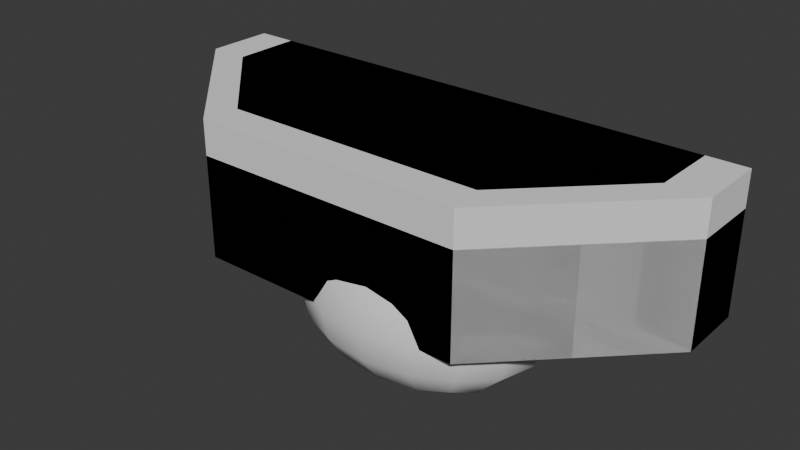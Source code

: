 # Source: Arena.blend  (saved by Blender 5.0.119; exported with 4.5.12 LTS)
import bpy
from mathutils import Matrix  # noqa: F401  (used for matrix-valued properties, if any)

bpy.ops.wm.read_factory_settings(use_empty=True)
scene = bpy.context.scene
scene.name = 'Scene'

# ---- collections
col_collection = bpy.data.collections.new('Collection'); scene.collection.children.link(col_collection)

# ---- world
world_world = bpy.data.worlds.new('World'); scene.world = world_world
world_world.use_nodes = True; world_world.node_tree.nodes.clear()
_N = world_world.node_tree.nodes; _L = world_world.node_tree.links
n0 = _N.new('ShaderNodeOutputWorld'); n0.name = 'World Output'; n0.location = (200, 100)
n1 = _N.new('ShaderNodeBackground'); n1.name = 'Background'; n1.location = (-200, 100)
n1.inputs[0].default_value = (0.05088, 0.05088, 0.05088, 1.0)
_L.new(n1.outputs[0], n0.inputs[0])
n0.is_active_output = True
world_world.color = (0.05088, 0.05088, 0.05088)
world_world.sun_shadow_jitter_overblur = 0.0

# ---- meshes
me_circle = bpy.data.meshes.new('Circle')
me_circle.from_pydata([(0.0, 1.0, 0.0), (-0.7071, 0.7071, 0.0), (-1.0, 0.0, 0.0), (-0.7071, -0.7071, 0.0), (0.0, -1.0, 0.0), (0.7071, -0.7071, 0.0), (1.0, 0.0, 0.0), (0.7071, 0.7071, 0.0), (-0.7071, 0.7071, 1.0), (0.0, 1.0, 1.0), (-1.0, 0.0, 1.0), (-0.7071, -0.7071, 1.0), (0.0, -1.0, 1.0), (0.7071, -0.7071, 1.0), (1.0, 0.0, 1.0), (0.7071, 0.7071, 1.0)], [], [(1, 0, 7, 6, 5, 4, 3, 2), (8, 10, 11, 12, 13, 14, 15, 9), (3, 4, 12, 11), (1, 2, 10, 8), (6, 7, 15, 14), (4, 5, 13, 12), (2, 3, 11, 10), (0, 1, 8, 9), (7, 0, 9, 15), (5, 6, 14, 13)])
_uv = me_circle.uv_layers.new(name='UVMap')
_uv.uv.foreach_set('vector', [0.5807, 0.69, 0.4261, 0.69, 0.3168, 0.5807, 0.3168, 0.4261, 0.4261, 0.3168, 0.5807, 0.3168, 0.69, 0.4261, 0.69, 0.5807, 0.687, 0.5793, 0.5783, 0.6879, 0.4246, 0.6879, 0.316, 0.5793, 0.316, 0.4256, 0.4246, 0.317, 0.5783, 0.317, 0.687, 0.4256, 0.75, 3.874e-07, 0.875, 2.98e-08, 0.875, 0.9766, 0.75, 0.9766, 0.5, 3.874e-07, 0.625, 3.874e-07, 0.625, 0.9766, 0.5, 0.9766, 0.125, 2.086e-07, 0.25, 2.086e-07, 0.25, 0.9766, 0.125, 0.9766, 0.875, 2.98e-08, 1.0, 3.874e-07, 1.0, 0.9766, 0.875, 0.9766, 0.625, 3.874e-07, 0.75, 3.874e-07, 0.75, 0.9766, 0.625, 0.9766, 0.375, 2.086e-07, 0.5, 3.874e-07, 0.5, 0.9766, 0.375, 0.9766, 0.25, 2.086e-07, 0.375, 2.086e-07, 0.375, 0.9766, 0.25, 0.9766, 2.98e-08, 3.874e-07, 0.125, 2.086e-07, 0.125, 0.9766, 5.96e-08, 0.9766])
me_circle.update()
me_circle_002 = bpy.data.meshes.new('Circle.002')
me_circle_002.from_pydata([(0.0, 1.0, 0.0), (-0.866, 0.5, 0.0), (-0.866, -0.5, 0.0), (0.0, -1.0, 0.0), (0.866, -0.5, 0.0), (0.866, 0.5, 0.0), (0.0, 1.0, 1.0), (-0.866, 0.5, 1.0), (-0.866, -0.5, 1.0), (0.0, -1.0, 1.0), (0.866, -0.5, 1.0), (0.866, 0.5, 1.0)], [], [(1, 0, 5, 4, 3, 2), (7, 8, 9, 10, 11, 6), (5, 0, 6, 11), (3, 4, 10, 9), (1, 2, 8, 7), (4, 5, 11, 10), (2, 3, 9, 8), (0, 1, 7, 6)])
_uv = me_circle_002.uv_layers.new(name='UVMap')
_uv.uv.foreach_set('vector', [0.0, 0.0, 0.0, 0.0, 0.0, 0.0, 0.0, 0.0, 0.0, 0.0, 0.0, 0.0, 0.0, 0.0, 0.0, 0.0, 0.0, 0.0, 0.0, 0.0, 0.0, 0.0, 0.0, 0.0, 0.0, 0.0, 0.0, 0.0, 0.0, 0.0, 0.0, 0.0, 0.0, 0.0, 0.0, 0.0, 0.0, 0.0, 0.0, 0.0, 0.0, 0.0, 0.0, 0.0, 0.0, 0.0, 0.0, 0.0, 0.0, 0.0, 0.0, 0.0, 0.0, 0.0, 0.0, 0.0, 0.0, 0.0, 0.0, 0.0, 0.0, 0.0, 0.0, 0.0, 0.0, 0.0, 0.0, 0.0, 0.0, 0.0, 0.0, 0.0])
me_circle_002.update()
me_circle_003 = bpy.data.meshes.new('Circle.003')
me_circle_003.from_pydata([(0.0, 1.0, 0.0), (-0.1951, 0.9808, 0.0), (-0.3827, 0.9239, 0.0), (-0.5556, 0.8315, 0.0), (-0.7071, 0.7071, 0.0), (-0.8315, 0.5556, 0.0), (-0.9239, 0.3827, 0.0), (-0.9808, 0.1951, 0.0), (-1.0, 0.0, 0.0), (-0.9808, -0.1951, 0.0), (-0.9239, -0.3827, 0.0), (-0.8315, -0.5556, 0.0), (-0.7071, -0.7071, 0.0), (-0.5556, -0.8315, 0.0), (-0.3827, -0.9239, 0.0), (-0.1951, -0.9808, 0.0), (0.0, -1.0, 0.0), (0.1951, -0.9808, 0.0), (0.3827, -0.9239, 0.0), (0.5556, -0.8315, 0.0), (0.7071, -0.7071, 0.0), (0.8315, -0.5556, 0.0), (0.9239, -0.3827, 0.0), (0.9808, -0.1951, 0.0), (1.0, 0.0, 0.0), (0.9808, 0.1951, 0.0), (0.9239, 0.3827, 0.0), (0.8315, 0.5556, 0.0), (0.7071, 0.7071, 0.0), (0.5556, 0.8315, 0.0), (0.3827, 0.9239, 0.0), (0.1951, 0.9808, 0.0), (0.0, 1.0, 1.0), (-0.1951, 0.9808, 1.0), (-0.3827, 0.9239, 1.0), (-0.5556, 0.8315, 1.0), (-0.7071, 0.7071, 1.0), (-0.8315, 0.5556, 1.0), (-0.9239, 0.3827, 1.0), (-0.9808, 0.1951, 1.0), (-1.0, 0.0, 1.0), (-0.9808, -0.1951, 1.0), (-0.9239, -0.3827, 1.0), (-0.8315, -0.5556, 1.0), (-0.7071, -0.7071, 1.0), (-0.5556, -0.8315, 1.0), (-0.3827, -0.9239, 1.0), (-0.1951, -0.9808, 1.0), (0.0, -1.0, 1.0), (0.1951, -0.9808, 1.0), (0.3827, -0.9239, 1.0), (0.5556, -0.8315, 1.0), (0.7071, -0.7071, 1.0), (0.8315, -0.5556, 1.0), (0.9239, -0.3827, 1.0), (0.9808, -0.1951, 1.0), (1.0, 0.0, 1.0), (0.9808, 0.1951, 1.0), (0.9239, 0.3827, 1.0), (0.8315, 0.5556, 1.0), (0.7071, 0.7071, 1.0), (0.5556, 0.8315, 1.0), (0.3827, 0.9239, 1.0), (0.1951, 0.9808, 1.0)], [], [(1, 0, 31, 30, 29, 28, 27, 26, 25, 24, 23, 22, 21, 20, 19, 18, 17, 16, 15, 14, 13, 12, 11, 10, 9, 8, 7, 6, 5, 4, 3, 2), (33, 34, 35, 36, 37, 38, 39, 40, 41, 42, 43, 44, 45, 46, 47, 48, 49, 50, 51, 52, 53, 54, 55, 56, 57, 58, 59, 60, 61, 62, 63, 32), (19, 20, 52, 51), (6, 7, 39, 38), (20, 21, 53, 52), (7, 8, 40, 39), (21, 22, 54, 53), (8, 9, 41, 40), (22, 23, 55, 54), (9, 10, 42, 41), (23, 24, 56, 55), (10, 11, 43, 42), (24, 25, 57, 56), (11, 12, 44, 43), (25, 26, 58, 57), (12, 13, 45, 44), (26, 27, 59, 58), (13, 14, 46, 45), (0, 1, 33, 32), (27, 28, 60, 59), (14, 15, 47, 46), (1, 2, 34, 33), (28, 29, 61, 60), (15, 16, 48, 47), (2, 3, 35, 34), (29, 30, 62, 61), (16, 17, 49, 48), (3, 4, 36, 35), (30, 31, 63, 62), (17, 18, 50, 49), (4, 5, 37, 36), (31, 0, 32, 63), (18, 19, 51, 50), (5, 6, 38, 37)])
_uv = me_circle_003.uv_layers.new(name='UVMap')
_uv.uv.foreach_set('vector', [0.0, 0.0, 0.0, 0.0, 0.0, 0.0, 0.0, 0.0, 0.0, 0.0, 0.0, 0.0, 0.0, 0.0, 0.0, 0.0, 0.0, 0.0, 0.0, 0.0, 0.0, 0.0, 0.0, 0.0, 0.0, 0.0, 0.0, 0.0, 0.0, 0.0, 0.0, 0.0, 0.0, 0.0, 0.0, 0.0, 0.0, 0.0, 0.0, 0.0, 0.0, 0.0, 0.0, 0.0, 0.0, 0.0, 0.0, 0.0, 0.0, 0.0, 0.0, 0.0, 0.0, 0.0, 0.0, 0.0, 0.0, 0.0, 0.0, 0.0, 0.0, 0.0, 0.0, 0.0, 0.0, 0.0, 0.0, 0.0, 0.0, 0.0, 0.0, 0.0, 0.0, 0.0, 0.0, 0.0, 0.0, 0.0, 0.0, 0.0, 0.0, 0.0, 0.0, 0.0, 0.0, 0.0, 0.0, 0.0, 0.0, 0.0, 0.0, 0.0, 0.0, 0.0, 0.0, 0.0, 0.0, 0.0, 0.0, 0.0, 0.0, 0.0, 0.0, 0.0, 0.0, 0.0, 0.0, 0.0, 0.0, 0.0, 0.0, 0.0, 0.0, 0.0, 0.0, 0.0, 0.0, 0.0, 0.0, 0.0, 0.0, 0.0, 0.0, 0.0, 0.0, 0.0, 0.0, 0.0, 0.0, 0.0, 0.0, 0.0, 0.0, 0.0, 0.0, 0.0, 0.0, 0.0, 0.0, 0.0, 0.0, 0.0, 0.0, 0.0, 0.0, 0.0, 0.0, 0.0, 0.0, 0.0, 0.0, 0.0, 0.0, 0.0, 0.0, 0.0, 0.0, 0.0, 0.0, 0.0, 0.0, 0.0, 0.0, 0.0, 0.0, 0.0, 0.0, 0.0, 0.0, 0.0, 0.0, 0.0, 0.0, 0.0, 0.0, 0.0, 0.0, 0.0, 0.0, 0.0, 0.0, 0.0, 0.0, 0.0, 0.0, 0.0, 0.0, 0.0, 0.0, 0.0, 0.0, 0.0, 0.0, 0.0, 0.0, 0.0, 0.0, 0.0, 0.0, 0.0, 0.0, 0.0, 0.0, 0.0, 0.0, 0.0, 0.0, 0.0, 0.0, 0.0, 0.0, 0.0, 0.0, 0.0, 0.0, 0.0, 0.0, 0.0, 0.0, 0.0, 0.0, 0.0, 0.0, 0.0, 0.0, 0.0, 0.0, 0.0, 0.0, 0.0, 0.0, 0.0, 0.0, 0.0, 0.0, 0.0, 0.0, 0.0, 0.0, 0.0, 0.0, 0.0, 0.0, 0.0, 0.0, 0.0, 0.0, 0.0, 0.0, 0.0, 0.0, 0.0, 0.0, 0.0, 0.0, 0.0, 0.0, 0.0, 0.0, 0.0, 0.0, 0.0, 0.0, 0.0, 0.0, 0.0, 0.0, 0.0, 0.0, 0.0, 0.0, 0.0, 0.0, 0.0, 0.0, 0.0, 0.0, 0.0, 0.0, 0.0, 0.0, 0.0, 0.0, 0.0, 0.0, 0.0, 0.0, 0.0, 0.0, 0.0, 0.0, 0.0, 0.0, 0.0, 0.0, 0.0, 0.0, 0.0, 0.0, 0.0, 0.0, 0.0, 0.0, 0.0, 0.0, 0.0, 0.0, 0.0, 0.0, 0.0, 0.0, 0.0, 0.0, 0.0, 0.0, 0.0, 0.0, 0.0, 0.0, 0.0, 0.0, 0.0, 0.0, 0.0, 0.0, 0.0, 0.0, 0.0, 0.0, 0.0, 0.0, 0.0, 0.0, 0.0, 0.0, 0.0, 0.0, 0.0, 0.0, 0.0, 0.0, 0.0, 0.0, 0.0, 0.0, 0.0, 0.0, 0.0, 0.0, 0.0, 0.0, 0.0, 0.0, 0.0, 0.0, 0.0, 0.0, 0.0, 0.0, 0.0, 0.0, 0.0, 0.0, 0.0, 0.0, 0.0, 0.0, 0.0, 0.0, 0.0, 0.0, 0.0, 0.0, 0.0, 0.0, 0.0, 0.0, 0.0, 0.0, 0.0, 0.0, 0.0, 0.0, 0.0])
me_circle_003.update()
me_cube_001 = bpy.data.meshes.new('Cube.001')
me_cube_001.from_pydata([(-2.0, -1.0, 0.0), (-2.0, -1.0, 2.0), (-4.0, 1.0, 0.0), (-4.0, 1.0, 2.0), (2.0, -1.0, 0.0), (2.0, -1.0, 2.0), (4.0, 1.0, 0.0), (4.0, 1.0, 2.0), (-4.0, 2.0, 2.0), (-4.0, 2.0, 0.0), (4.0, 2.0, 0.0), (4.0, 2.0, 2.0)], [], [(0, 1, 3, 2), (3, 7, 11, 8), (6, 7, 5, 4), (4, 5, 1, 0), (2, 6, 4, 0), (7, 3, 1, 5), (9, 8, 11, 10), (2, 3, 8, 9), (7, 6, 10, 11), (6, 2, 9, 10)])
_uv = me_cube_001.uv_layers.new(name='UVMap')
_uv.uv.foreach_set('vector', [-0.2992, 0.3547, -0.2992, 0.7658, -1.778, 0.7658, -1.778, 0.3547, -1.205, 0.6881, 2.205, 0.6881, 2.205, 1.114, -1.205, 1.114, 2.764, 0.3551, 2.764, 0.7654, 1.313, 0.7654, 1.313, 0.3551, 1.313, 0.3551, 1.313, 0.7654, -0.2992, 0.7658, -0.2992, 0.3547, -1.205, 0.6881, 2.205, 0.6881, 1.352, -0.1643, -0.3524, -0.1643, 2.205, 0.6881, -1.205, 0.6881, -0.3524, -0.1643, 1.352, -0.1643, -1.205, 0.134, -1.205, 0.9865, 2.205, 0.9865, 2.205, 0.134, 0.6279, 0.134, 0.6279, 0.9865, 1.054, 0.9865, 1.054, 0.134, 0.6279, 0.9865, 0.6279, 0.134, 1.054, 0.134, 1.054, 0.9865, 2.205, 0.6881, -1.205, 0.6881, -1.205, 1.114, 2.205, 1.114])
me_cube_001.update()
me_cube_002 = bpy.data.meshes.new('Cube.002')
me_cube_002.from_pydata([(-2.0, -1.0, 0.0), (-4.0, 1.0, 0.0), (2.0, -1.0, 0.0), (4.0, 1.0, 0.0), (-4.0, 2.0, 0.0), (4.0, 2.0, 0.0), (-1.924, -0.4886, 2.0), (-2.0, -1.0, 1.489), (-3.418, 1.0, 2.0), (-4.0, 1.0, 1.489), (1.924, -0.4886, 2.0), (2.0, -1.0, 1.489), (4.0, 1.0, 1.489), (3.418, 1.0, 2.0), (-4.0, 2.0, 1.489), (-3.421, 2.0, 2.0), (3.421, 2.0, 2.0), (4.0, 2.0, 1.489)], [], [(1, 3, 2, 0), (3, 1, 4, 5), (6, 8, 9, 7), (13, 10, 11, 12), (10, 6, 7, 11), (12, 17, 16, 13), (14, 9, 8, 15), (2, 11, 7, 0), (0, 7, 9, 1), (13, 8, 6, 10), (8, 13, 16, 15), (1, 9, 14, 4), (3, 12, 11, 2), (12, 3, 5, 17), (4, 14, 15, 16, 17, 5)])
_uv = me_cube_002.uv_layers.new(name='UVMap')
_uv.uv.foreach_set('vector', [-0.7824, 0.6414, 1.782, 0.6414, 1.141, 0.0002199, -0.1412, 0.0002199, 1.782, 0.6414, -0.7824, 0.6414, -0.7824, 0.962, 1.782, 0.962, -0.1168, 0.1642, -0.5958, 0.6414, -0.7824, 0.6414, -0.1412, 0.0002199, 1.596, 0.6414, 1.117, 0.1642, 1.141, 0.0002199, 1.782, 0.6414, 1.117, 0.1642, -0.1168, 0.1642, -0.1412, 0.0002199, 1.141, 0.0002199, 1.782, 0.6414, 1.782, 0.962, 1.597, 0.962, 1.596, 0.6414, -0.7824, 0.962, -0.7824, 0.6414, -0.5958, 0.6414, -0.5966, 0.962, 1.474, 0.2865, 1.474, 0.4973, -0.4738, 0.4973, -0.4738, 0.2865, -0.4738, 0.2865, -0.4738, 0.4973, -1.448, 0.4973, -1.448, 0.2865, 1.596, 0.6414, -0.5958, 0.6414, -0.1168, 0.1642, 1.117, 0.1642, -0.5958, 0.6414, 1.596, 0.6414, 1.597, 0.962, -0.5966, 0.962, 0.6118, 0.1533, 0.6118, 0.6305, 0.9324, 0.6305, 0.9324, 0.1533, 2.448, 0.2865, 2.448, 0.4973, 1.474, 0.4973, 1.474, 0.2865, 0.6118, 0.6305, 0.6118, 0.1533, 0.9324, 0.1533, 0.9324, 0.6305, -0.7824, 0.1533, -0.7824, 0.6305, -0.5966, 0.7945, 1.597, 0.7945, 1.782, 0.6305, 1.782, 0.1533])
me_cube_002.update()
me_cube = bpy.data.meshes.new('Cube')
me_cube.from_pydata([(-1.0, -1.0, 0.0), (-1.0, 1.0, 0.0), (-1.0, 1.0, 1.0), (1.0, -1.0, 0.0), (1.0, 1.0, 0.0), (1.0, 1.0, 1.0)], [], [(1, 0, 2), (1, 2, 5, 4), (5, 2, 0, 3), (1, 4, 3, 0), (4, 5, 3)])
_uv = me_cube.uv_layers.new(name='UVMap')
_uv.uv.foreach_set('vector', [0.625, 0.4167, 0.125, 0.4167, 0.625, 0.6667, 0.2083, 0.4167, 0.2083, 0.75, 0.7083, 0.75, 0.7083, 0.4167, 0.7083, 0.75, 0.2083, 0.75, 0.2083, 0.25, 0.7083, 0.25, 0.2083, 0.6667, 0.7083, 0.6667, 0.7083, 0.25, 0.2083, 0.25, 0.625, 0.4167, 0.625, 0.6667, 0.125, 0.4167])
me_cube.update()
me_cube_003 = bpy.data.meshes.new('Cube.003')
me_cube_003.from_pydata([(-1.0, -1.0, 0.0), (-1.0, -1.0, 1.0), (-1.0, 1.0, 0.0), (-1.0, 1.0, 1.0), (1.0, -1.0, 0.0), (1.0, -1.0, 1.0), (1.0, 1.0, 0.0), (1.0, 1.0, 1.0)], [], [(0, 1, 3, 2), (2, 3, 7, 6), (6, 7, 5, 4), (4, 5, 1, 0), (2, 6, 4, 0), (7, 3, 1, 5)])
_uv = me_cube_003.uv_layers.new(name='UVMap')
_uv.uv.foreach_set('vector', [0.25, 0.375, 0.25, 0.625, 0.75, 0.625, 0.75, 0.375, 0.25, 0.375, 0.25, 0.625, 0.75, 0.625, 0.75, 0.375, 0.75, 0.375, 0.75, 0.625, 0.25, 0.625, 0.25, 0.375, 0.75, 0.375, 0.75, 0.625, 0.25, 0.625, 0.25, 0.375, 0.25, 0.75, 0.75, 0.75, 0.75, 0.25, 0.25, 0.25, 0.75, 0.75, 0.25, 0.75, 0.25, 0.25, 0.75, 0.25])
me_cube_003.update()
me_cube_004 = bpy.data.meshes.new('Cube.004')
me_cube_004.from_pydata([(-1.0, -1.0, -1.0), (-1.0, -1.0, 1.0), (-1.0, 1.0, -1.0), (-1.0, 1.473, 1.0), (2.431, -1.0, -1.0), (2.431, -1.0, 1.0), (2.431, 1.473, -1.0), (2.431, 1.473, 1.0)], [], [(0, 1, 3, 2), (2, 3, 7, 6), (6, 7, 5, 4), (4, 5, 1, 0), (2, 6, 4, 0), (7, 3, 1, 5)])
me_cube_004.polygons.foreach_set('use_smooth', [True] * 6)
_uv = me_cube_004.uv_layers.new(name='UVMap')
_uv.uv.foreach_set('vector', [0.375, 0.0, 0.625, 0.0, 0.625, 0.25, 0.375, 0.25, 0.375, 0.25, 0.625, 0.25, 0.625, 0.5, 0.375, 0.5, 0.375, 0.5, 0.625, 0.5, 0.625, 0.75, 0.375, 0.75, 0.375, 0.75, 0.625, 0.75, 0.625, 1.0, 0.375, 1.0, 0.125, 0.5, 0.375, 0.5, 0.375, 0.75, 0.125, 0.75, 0.625, 0.5, 0.875, 0.5, 0.875, 0.75, 0.625, 0.75])
me_cube_004.update()

# ---- objects
ob_octapillar = bpy.data.objects.new('Octapillar', me_circle)
ob_hexapillar = bpy.data.objects.new('Hexapillar', me_circle_002)
ob_roundpillar = bpy.data.objects.new('RoundPillar', me_circle_003)
ob_sideplatform = bpy.data.objects.new('SidePlatform', me_cube_001)
ob_sideplatformbevel = bpy.data.objects.new('SidePlatformBevel', me_cube_002)
ob_ramp = bpy.data.objects.new('Ramp', me_cube)
ob_box = bpy.data.objects.new('Box', me_cube_003)
ob_rock = bpy.data.objects.new('Rock', me_cube_004)

# ---- transforms, parenting, visibility, modifiers, constraints
ob_octapillar.location = (0.0, 0.0, 0.0)
ob_hexapillar.location = (0.0, 0.0, 0.0)
ob_roundpillar.location = (0.0, 0.0, 0.0)
ob_sideplatform.location = (0.0, 0.0, 0.0)
ob_sideplatformbevel.location = (0.0, 0.0, 0.0)
ob_ramp.location = (0.0, 0.0, 0.0)
ob_box.location = (0.0, 0.0, 0.0)
ob_rock.location = (0.0, 0.0, 0.0)
_m = ob_rock.modifiers.new('Subdivision', 'SUBSURF')
_m.levels = 2
_m = ob_rock.modifiers.new('Displace', 'DISPLACE')
_m.strength = 0.7

# ---- collection membership
col_collection.objects.link(ob_octapillar)
col_collection.objects.link(ob_hexapillar)
col_collection.objects.link(ob_roundpillar)
col_collection.objects.link(ob_sideplatform)
col_collection.objects.link(ob_sideplatformbevel)
col_collection.objects.link(ob_ramp)
col_collection.objects.link(ob_box)
col_collection.objects.link(ob_rock)

# ---- scene / render settings (as saved in the file)
scene.frame_start = 1; scene.frame_end = 250; scene.frame_set(1)
scene.render.engine = 'BLENDER_EEVEE_NEXT'
scene.render.bake_bias = 0.0
scene.render.bake_samples = 0
scene.cycles.sampling_pattern = 'TABULATED_SOBOL'
scene.eevee.use_volume_custom_range = False
bpy.context.view_layer.update()

# ---- added for rendering (the .blend has no active camera and no usable light): camera, sun
cam_auto = bpy.data.cameras.new('AutoCamera')
cam_auto.lens = 50.0
cam_auto.sensor_width = 36.0
cam_auto.clip_end = 1000.0
ob_auto_camera = bpy.data.objects.new('AutoCamera', cam_auto)
scene.collection.objects.link(ob_auto_camera)
ob_auto_camera.location = (8.34854, -9.51825, 7.22804)
ob_auto_camera.rotation_euler = (1.09748, -7.21219e-08, 0.694738)
scene.camera = ob_auto_camera
light_auto_sun = bpy.data.lights.new('AutoSun', 'SUN')
light_auto_sun.energy = 3.0
light_auto_sun.angle = 0.0523599
ob_auto_sun = bpy.data.objects.new('AutoSun', light_auto_sun)
scene.collection.objects.link(ob_auto_sun)
ob_auto_sun.rotation_euler = (0.872665, 0.174533, 0.523599)
bpy.context.view_layer.update()
